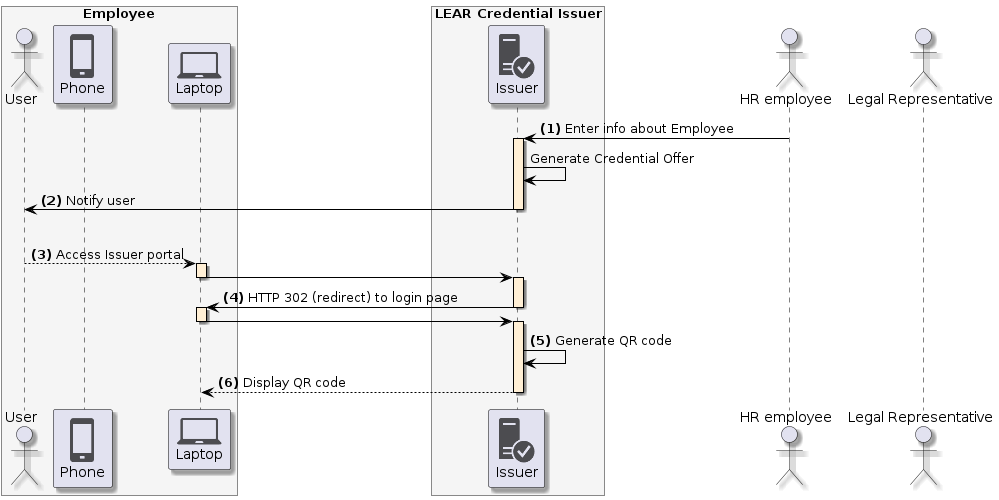

The diagram above was rendered by PlantUML. Its source (embedded in the PNG):
@startuml
skinparam shadowing true
skinparam ParticipantBorderColor black
skinparam arrowcolor black
skinparam SequenceLifeLineBorderColor black
skinparam SequenceLifeLineBackgroundColor PapayaWhip
!include <tupadr3/common>
!include <office/Servers/database_server>
!include <office/Servers/application_server>
!include <office/Concepts/firewall_orange>
!include <office/Clouds/cloud_disaster_red>
!include <office/Devices/cell_phone_generic>
!include <office/Devices/device_laptop>
!include <office/Security/trusted_application_server>
!include <office/Users/user>

box "Employee" #WhiteSmoke
    actor "User" as user
    participant "<$cell_phone_generic>\nPhone" as wallet
    participant "<$device_laptop>\nLaptop" as laptop
end box

box "LEAR Credential Issuer" #WhiteSmoke
    participant "<$trusted_application_server>\nIssuer" as issuer
end box

actor "HR employee" as hr
actor "Legal Representative" as representative

hr -> issuer++: **(1)** Enter info about Employee
issuer -> issuer: Generate Credential Offer
issuer -> user--: **(2)** Notify user
|||
user --> laptop++:  **(3)** Access Issuer portal
& laptop -> issuer--++:
issuer -> laptop--++: **(4)** HTTP 302 (redirect) to login page
laptop -> issuer--++

issuer -> issuer: **(5)** Generate QR code
issuer --> laptop --: **(6)** Display QR code
@enduml